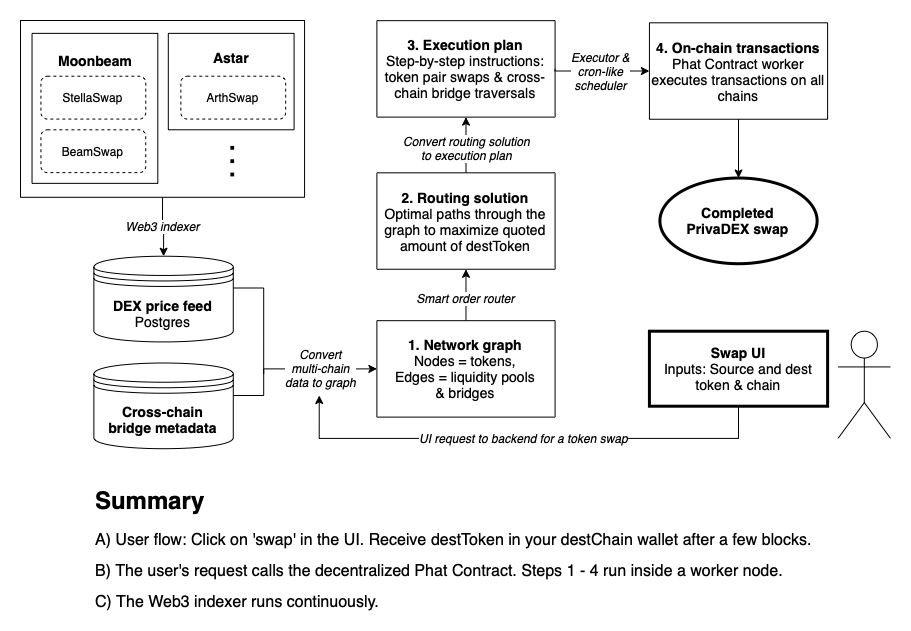

The diagram above was exported from draw.io. Its source (the exported page's mxGraphModel, read from the mxfile embedded in the PNG):
<mxGraphModel dx="868" dy="674" grid="1" gridSize="10" guides="1" tooltips="1" connect="1" arrows="1" fold="1" page="1" pageScale="1" pageWidth="1169" pageHeight="827" math="0" shadow="0">
  <root>
    <mxCell id="0" />
    <mxCell id="1" parent="0" />
    <mxCell id="X9kM3auNN-7Cawhkiv8q-2" value="" style="rounded=0;whiteSpace=wrap;html=1;strokeColor=none;" parent="1" vertex="1">
      <mxGeometry x="130" y="100" width="910" height="630" as="geometry" />
    </mxCell>
    <mxCell id="QuBegoRuLaPhqsYWALfY-2" value="" style="rounded=0;whiteSpace=wrap;html=1;" parent="1" vertex="1">
      <mxGeometry x="150" y="120" width="284.0602409638554" height="176.78571428571433" as="geometry" />
    </mxCell>
    <mxCell id="QuBegoRuLaPhqsYWALfY-3" value="&lt;b&gt;&lt;font style=&quot;font-size: 14px&quot;&gt;Moonbeam&lt;br&gt;&lt;br&gt;&lt;br&gt;&lt;br&gt;&lt;br&gt;&lt;br&gt;&lt;br&gt;&lt;/font&gt;&lt;/b&gt;" style="rounded=0;whiteSpace=wrap;html=1;" parent="1" vertex="1">
      <mxGeometry x="161.53012048192772" y="132.85714285714286" width="125.78313253012048" height="150" as="geometry" />
    </mxCell>
    <mxCell id="QuBegoRuLaPhqsYWALfY-4" value="StellaSwap" style="rounded=1;whiteSpace=wrap;html=1;dashed=1;" parent="1" vertex="1">
      <mxGeometry x="170.43975903614458" y="175.71428571428572" width="104.81927710843372" height="42.85714285714286" as="geometry" />
    </mxCell>
    <mxCell id="QuBegoRuLaPhqsYWALfY-5" value="BeamSwap" style="rounded=1;whiteSpace=wrap;html=1;dashed=1;" parent="1" vertex="1">
      <mxGeometry x="170.43975903614458" y="229.2857142857143" width="104.81927710843372" height="42.85714285714286" as="geometry" />
    </mxCell>
    <mxCell id="QuBegoRuLaPhqsYWALfY-6" value="&lt;b&gt;&lt;font style=&quot;font-size: 14px&quot;&gt;Astar&lt;br&gt;&lt;br&gt;&lt;br&gt;&lt;br&gt;&lt;/font&gt;&lt;/b&gt;" style="rounded=0;whiteSpace=wrap;html=1;" parent="1" vertex="1">
      <mxGeometry x="297.7951807228916" y="132.85714285714286" width="125.78313253012048" height="96.42857142857144" as="geometry" />
    </mxCell>
    <mxCell id="QuBegoRuLaPhqsYWALfY-7" value="ArthSwap" style="rounded=1;whiteSpace=wrap;html=1;dashed=1;" parent="1" vertex="1">
      <mxGeometry x="310.3734939759036" y="175.71428571428572" width="104.81927710843372" height="42.85714285714286" as="geometry" />
    </mxCell>
    <mxCell id="QuBegoRuLaPhqsYWALfY-8" value="&lt;b&gt;&lt;font style=&quot;font-size: 24px&quot;&gt;. . .&lt;br&gt;&lt;/font&gt;&lt;/b&gt;" style="text;html=1;strokeColor=none;fillColor=none;align=center;verticalAlign=middle;whiteSpace=wrap;rounded=0;rotation=90;" parent="1" vertex="1">
      <mxGeometry x="348.1084337349398" y="250.71428571428575" width="41.9277108433735" height="21.42857142857143" as="geometry" />
    </mxCell>
    <mxCell id="QuBegoRuLaPhqsYWALfY-10" value="&lt;span style=&quot;font-family: &amp;#34;open sans&amp;#34; , sans-serif ; font-size: 14px ; font-weight: 700 ; white-space: normal&quot;&gt;Cross-chain&lt;br&gt;bridge metadata&lt;br&gt;&lt;/span&gt;" style="shape=datastore;whiteSpace=wrap;html=1;" parent="1" vertex="1">
      <mxGeometry x="223.3734939759036" y="462.5000000000001" width="139.40963855421685" height="85.71428571428572" as="geometry" />
    </mxCell>
    <mxCell id="QuBegoRuLaPhqsYWALfY-11" value="" style="edgeStyle=orthogonalEdgeStyle;rounded=0;orthogonalLoop=1;jettySize=auto;html=1;endArrow=none;endFill=0;" parent="1" source="QuBegoRuLaPhqsYWALfY-12" edge="1">
      <mxGeometry relative="1" as="geometry">
        <mxPoint x="393.18072289156623" y="473.57142857142867" as="targetPoint" />
        <Array as="points">
          <mxPoint x="393.18072289156623" y="387.5000000000001" />
          <mxPoint x="393.18072289156623" y="441.07142857142867" />
        </Array>
      </mxGeometry>
    </mxCell>
    <mxCell id="QuBegoRuLaPhqsYWALfY-12" value="&lt;b style=&quot;font-family: &amp;#34;open sans&amp;#34; , sans-serif ; font-size: 14px ; text-align: left&quot;&gt;DEX price feed&lt;br&gt;&lt;/b&gt;&lt;span style=&quot;font-family: &amp;#34;open sans&amp;#34; , sans-serif ; font-size: 14px ; text-align: left&quot;&gt;Postgres&lt;/span&gt;" style="shape=datastore;whiteSpace=wrap;html=1;align=center;" parent="1" vertex="1">
      <mxGeometry x="223.3734939759036" y="355.7142857142858" width="139.40963855421685" height="85.71428571428572" as="geometry" />
    </mxCell>
    <mxCell id="QuBegoRuLaPhqsYWALfY-1" value="&lt;font style=&quot;font-size: 12px&quot;&gt;Web3 indexer&lt;/font&gt;" style="edgeStyle=orthogonalEdgeStyle;rounded=0;orthogonalLoop=1;jettySize=auto;html=1;fontStyle=2;exitX=0.5;exitY=1;exitDx=0;exitDy=0;entryX=0.5;entryY=0;entryDx=0;entryDy=0;" parent="1" source="QuBegoRuLaPhqsYWALfY-2" target="QuBegoRuLaPhqsYWALfY-12" edge="1">
      <mxGeometry relative="1" as="geometry">
        <mxPoint x="292.5542168674699" y="334.28571428571433" as="targetPoint" />
        <mxPoint x="294.301204819277" y="592.1428571428573" as="sourcePoint" />
      </mxGeometry>
    </mxCell>
    <mxCell id="QuBegoRuLaPhqsYWALfY-14" value="&lt;font style=&quot;font-size: 14px&quot;&gt;&lt;b&gt;1. Network graph&lt;/b&gt;&lt;br&gt;Nodes = tokens,&lt;br&gt;Edges = liquidity pools&lt;br&gt;&amp;amp; bridges&lt;br&gt;&lt;/font&gt;" style="rounded=0;whiteSpace=wrap;html=1;" parent="1" vertex="1">
      <mxGeometry x="506.3855421686747" y="420.17857142857156" width="178.19277108433735" height="96.42857142857144" as="geometry" />
    </mxCell>
    <mxCell id="QuBegoRuLaPhqsYWALfY-9" value="&lt;span style=&quot;font-size: 12px&quot;&gt;Convert&lt;br&gt;multi-chain&lt;/span&gt;&lt;br style=&quot;font-size: 12px&quot;&gt;&lt;span style=&quot;font-size: 12px&quot;&gt;data to graph&lt;/span&gt;" style="edgeStyle=orthogonalEdgeStyle;rounded=0;orthogonalLoop=1;jettySize=auto;html=1;entryX=0;entryY=0.5;entryDx=0;entryDy=0;fontStyle=2" parent="1" source="QuBegoRuLaPhqsYWALfY-10" target="QuBegoRuLaPhqsYWALfY-14" edge="1">
      <mxGeometry x="0.337" relative="1" as="geometry">
        <mxPoint x="498" y="451.78571428571445" as="targetPoint" />
        <Array as="points">
          <mxPoint x="393.18072289156623" y="495.00000000000006" />
          <mxPoint x="393.18072289156623" y="468.2142857142858" />
        </Array>
        <mxPoint as="offset" />
      </mxGeometry>
    </mxCell>
    <mxCell id="QuBegoRuLaPhqsYWALfY-16" value="&lt;font style=&quot;font-size: 14px&quot;&gt;&lt;b&gt;2. Routing solution&lt;/b&gt;&lt;br&gt;Optimal paths through the graph to maximize quoted amount of destToken&lt;br&gt;&lt;/font&gt;" style="rounded=0;whiteSpace=wrap;html=1;" parent="1" vertex="1">
      <mxGeometry x="506.3855421686747" y="272.32142857142867" width="178.19277108433735" height="96.42857142857144" as="geometry" />
    </mxCell>
    <mxCell id="QuBegoRuLaPhqsYWALfY-13" value="&lt;font style=&quot;font-size: 12px&quot;&gt;Smart order router&lt;/font&gt;" style="edgeStyle=orthogonalEdgeStyle;rounded=0;orthogonalLoop=1;jettySize=auto;html=1;endArrow=classic;endFill=1;fontStyle=2" parent="1" source="QuBegoRuLaPhqsYWALfY-14" target="QuBegoRuLaPhqsYWALfY-16" edge="1">
      <mxGeometry x="-0.1597" relative="1" as="geometry">
        <mxPoint as="offset" />
      </mxGeometry>
    </mxCell>
    <mxCell id="QuBegoRuLaPhqsYWALfY-18" value="&lt;font style=&quot;font-size: 14px&quot;&gt;&lt;b&gt;3. Execution plan&lt;/b&gt;&lt;br&gt;Step-by-step instructions: token pair swaps &amp;amp; cross-chain bridge traversals&lt;br&gt;&lt;/font&gt;" style="rounded=0;whiteSpace=wrap;html=1;" parent="1" vertex="1">
      <mxGeometry x="506.3855421686747" y="120.17857142857152" width="178.19277108433735" height="96.42857142857144" as="geometry" />
    </mxCell>
    <mxCell id="QuBegoRuLaPhqsYWALfY-15" value="&lt;font style=&quot;font-size: 12px&quot;&gt;Convert routing solution&lt;br&gt;to&amp;nbsp;execution plan&lt;/font&gt;" style="edgeStyle=orthogonalEdgeStyle;rounded=0;orthogonalLoop=1;jettySize=auto;html=1;endArrow=classic;endFill=1;fontStyle=2" parent="1" source="QuBegoRuLaPhqsYWALfY-16" target="QuBegoRuLaPhqsYWALfY-18" edge="1">
      <mxGeometry x="-0.1474" relative="1" as="geometry">
        <Array as="points">
          <mxPoint x="595.4819277108434" y="259.28571428571433" />
          <mxPoint x="595.4819277108434" y="259.28571428571433" />
        </Array>
        <mxPoint as="offset" />
      </mxGeometry>
    </mxCell>
    <mxCell id="QuBegoRuLaPhqsYWALfY-20" value="&lt;font style=&quot;font-size: 14px&quot;&gt;&lt;b&gt;4. On-chain transactions&lt;/b&gt;&lt;br&gt;Phat Contract worker&lt;br&gt;executes transactions on all chains&lt;br&gt;&lt;/font&gt;" style="rounded=0;whiteSpace=wrap;html=1;" parent="1" vertex="1">
      <mxGeometry x="778.9156626506025" y="122.32142857142865" width="178.19277108433735" height="96.42857142857144" as="geometry" />
    </mxCell>
    <mxCell id="QuBegoRuLaPhqsYWALfY-17" value="&lt;font style=&quot;font-style: italic ; font-size: 12px&quot;&gt;Executor &amp;amp;&lt;br&gt;cron-like&lt;br&gt;scheduler&lt;br&gt;&lt;/font&gt;" style="edgeStyle=orthogonalEdgeStyle;rounded=0;orthogonalLoop=1;jettySize=auto;html=1;endArrow=classic;endFill=1;exitX=1;exitY=0.5;exitDx=0;exitDy=0;entryX=0;entryY=0.5;entryDx=0;entryDy=0;" parent="1" source="QuBegoRuLaPhqsYWALfY-18" target="QuBegoRuLaPhqsYWALfY-20" edge="1">
      <mxGeometry relative="1" as="geometry">
        <Array as="points">
          <mxPoint x="684.578313253012" y="170.35714285714286" />
        </Array>
      </mxGeometry>
    </mxCell>
    <mxCell id="QuBegoRuLaPhqsYWALfY-21" value="&lt;b&gt;&lt;font style=&quot;font-size: 14px&quot;&gt;Completed&lt;br&gt;PrivaDEX swap&lt;/font&gt;&lt;/b&gt;" style="ellipse;whiteSpace=wrap;html=1;strokeWidth=3;" parent="1" vertex="1">
      <mxGeometry x="789.3975903614459" y="277.5" width="157.22891566265062" height="85.71428571428572" as="geometry" />
    </mxCell>
    <mxCell id="QuBegoRuLaPhqsYWALfY-19" value="" style="edgeStyle=orthogonalEdgeStyle;rounded=0;orthogonalLoop=1;jettySize=auto;html=1;endArrow=classic;endFill=1;entryX=0.5;entryY=0;entryDx=0;entryDy=0;" parent="1" source="QuBegoRuLaPhqsYWALfY-20" target="QuBegoRuLaPhqsYWALfY-21" edge="1">
      <mxGeometry relative="1" as="geometry">
        <mxPoint x="868.012048192771" y="272.32142857142867" as="targetPoint" />
      </mxGeometry>
    </mxCell>
    <mxCell id="QuBegoRuLaPhqsYWALfY-22" value="" style="shape=umlActor;verticalLabelPosition=bottom;labelBackgroundColor=#ffffff;verticalAlign=top;html=1;outlineConnect=0;" parent="1" vertex="1">
      <mxGeometry x="967.5903614457831" y="430.7142857142858" width="52.40963855421686" height="107.14285714285717" as="geometry" />
    </mxCell>
    <mxCell id="QuBegoRuLaPhqsYWALfY-23" value="&lt;i&gt;&lt;font style=&quot;font-size: 12px&quot;&gt;UI request to backend for a token swap&lt;/font&gt;&lt;/i&gt;" style="edgeStyle=orthogonalEdgeStyle;rounded=0;orthogonalLoop=1;jettySize=auto;html=1;endArrow=classic;endFill=1;exitX=0.5;exitY=1;exitDx=0;exitDy=0;" parent="1" source="QuBegoRuLaPhqsYWALfY-24" edge="1">
      <mxGeometry relative="1" as="geometry">
        <mxPoint x="448.73493975903614" y="495.00000000000006" as="targetPoint" />
        <Array as="points">
          <mxPoint x="820.843373493976" y="537.8571428571429" />
          <mxPoint x="448.73493975903614" y="537.8571428571429" />
          <mxPoint x="448.73493975903614" y="495.00000000000006" />
        </Array>
      </mxGeometry>
    </mxCell>
    <mxCell id="QuBegoRuLaPhqsYWALfY-24" value="&lt;font style=&quot;font-size: 14px&quot;&gt;Swap UI&lt;br&gt;&lt;span style=&quot;font-weight: 400&quot;&gt;Inputs: Source and dest token &amp;amp; chain&lt;/span&gt;&lt;br&gt;&lt;/font&gt;" style="rounded=0;whiteSpace=wrap;html=1;strokeWidth=3;fontStyle=1" parent="1" vertex="1">
      <mxGeometry x="778.9156626506025" y="430.7142857142858" width="178.19277108433735" height="75" as="geometry" />
    </mxCell>
    <mxCell id="QuBegoRuLaPhqsYWALfY-25" value="&lt;h1&gt;Summary&lt;/h1&gt;&lt;p&gt;&lt;font style=&quot;font-size: 16px;&quot;&gt;A) User flow: Click on 'swap' in the UI. Receive destToken in your destChain wallet after a few blocks.&lt;/font&gt;&lt;/p&gt;&lt;p&gt;&lt;font size=&quot;3&quot;&gt;B) The user's request calls the decentralized Phat Contract. Steps 1 - 4 run inside a worker node.&lt;br&gt;&lt;/font&gt;&lt;/p&gt;&lt;p&gt;&lt;font size=&quot;3&quot;&gt;C) The Web3 indexer runs&amp;nbsp;continuously.&lt;/font&gt;&lt;/p&gt;&lt;p&gt;&lt;span style=&quot;font-size: 14px&quot;&gt;&lt;br&gt;&lt;/span&gt;&lt;/p&gt;" style="text;html=1;strokeColor=none;fillColor=none;spacing=5;spacingTop=-20;whiteSpace=wrap;overflow=hidden;rounded=0;" parent="1" vertex="1">
      <mxGeometry x="220" y="580.71" width="730" height="139.29" as="geometry" />
    </mxCell>
  </root>
</mxGraphModel>